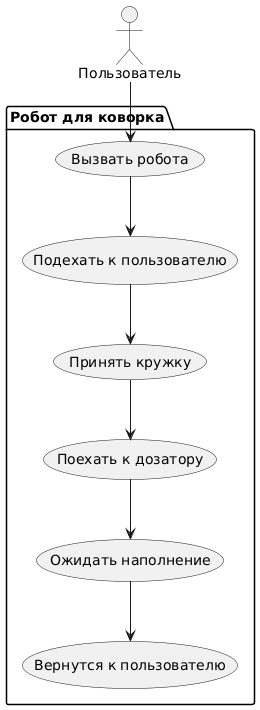

The diagram above was rendered by PlantUML. Its source (embedded in the PNG):
@startuml
:Пользователь: as User



package "Робот для коворка" {
  (Вызвать робота) as obj1
  (Подехать к пользователю) as obj2
  (Принять кружку) as obj3
  (Поехать к дозатору) as obj4
  (Ожидать наполнение) as obj5
  (Вернутся к пользователю) as obj6
}

User --> obj1
obj1 --> obj2
obj2 --> obj3
obj3 --> obj4
obj4 --> obj5
obj5 --> obj6
@enduml